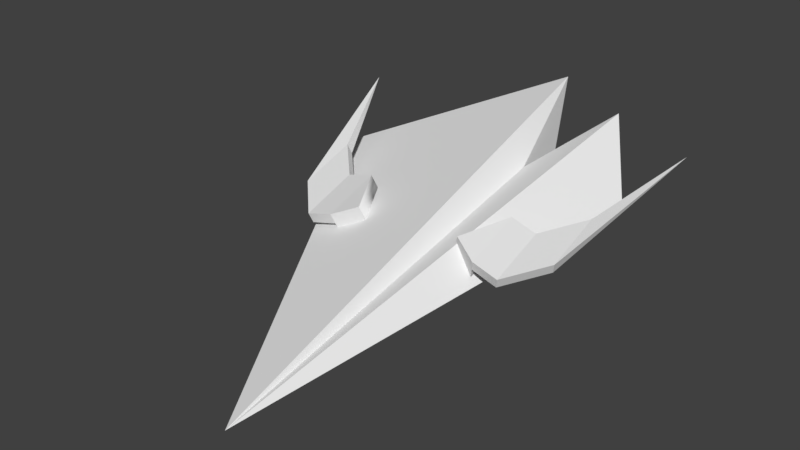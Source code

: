 # Source: AirshipBodyUpgrade.blend  (saved by Blender 2.78.0; exported with 4.5.12 LTS)
import bpy
from mathutils import Matrix  # noqa: F401  (used for matrix-valued properties, if any)

bpy.ops.wm.read_factory_settings(use_empty=True)
scene = bpy.context.scene
scene.name = 'Scene'

# ---- collections
col_collection_1 = bpy.data.collections.new('Collection 1'); scene.collection.children.link(col_collection_1)

# ---- materials (node trees are filled in below, after node groups)
mat_material = bpy.data.materials.new('Material')
mat_material.alpha_threshold = 0.0
mat_material.use_transparent_shadow = False
mat_material.roughness = 0.5
mat_material.line_color = (0.0, 0.0, 0.0, 1.0)

# ---- material node trees

# ---- world
world_world = bpy.data.worlds.new('World'); scene.world = world_world
world_world.color = (0.05088, 0.05088, 0.05088)
world_world.use_sun_shadow = False
world_world.sun_shadow_jitter_overblur = 0.0
world_world.cycles.sampling_method = 'MANUAL'

# ---- meshes
me_cube = bpy.data.meshes.new('Cube')
me_cube.from_pydata([(2.197, -0.6768, 1.01), (1.462, -1.237, 0.134), (0.9717, -5.364e-07, 0.4465), (1.627, 0.0111, -0.222), (2.32, 0.223, 1.295), (-4.227, 0.2931, -0.9843), (0.987, 3.078, 0.01837), (-0.09912, 1.604, -0.02565), (-0.9175, 1.612, -0.3106), (-0.7509, 1.255, -0.151), (-0.9628, 1.65, -0.1794), (-0.1444, 1.641, 0.1055), (-1.011, 1.69, -0.03984), (-0.1926, 1.681, 0.2451), (-0.8444, 1.333, 0.1198), (-0.9864, 2.033, -0.2759), (-0.1681, 2.024, 0.009023), (-1.035, 2.072, -0.1364), (-0.2163, 2.064, 0.1486), (-0.5006, 2.508, -0.1113), (0.3177, 2.499, 0.1736), (-0.5488, 2.548, 0.02827), (0.2696, 2.539, 0.3132), (1.589, 3.07, 0.8434), (-0.07397, -0.5224, 0.06228), (-0.8923, -0.5312, -0.2227), (-0.7258, -0.1743, -0.06305), (-0.9376, -0.5687, -0.09148), (-0.1192, -0.5599, 0.1935), (-0.9858, -0.6086, 0.04809), (-0.1674, -0.5999, 0.333), (-0.8192, -0.2518, 0.2077), (-0.9613, -0.9514, -0.188), (-0.1429, -0.9427, 0.09695), (-1.009, -0.9914, -0.04842), (-0.1911, -0.9826, 0.2365), (-0.4755, -1.427, -0.02337), (0.3429, -1.418, 0.2616), (-0.5236, -1.467, 0.1162), (0.2947, -1.458, 0.4011), (1.614, -1.989, 0.9313)], [], [(3, 2, 1), (1, 5, 3), (0, 2, 5), (1, 2, 0), (0, 5, 1), (6, 3, 5), (4, 5, 2), (6, 4, 2, 3), (4, 6, 5), (9, 14, 12, 10, 8), (7, 8, 10, 11), (14, 13, 12), (10, 12, 17, 15), (16, 15, 19, 20), (12, 13, 18, 17), (11, 10, 15, 16), (13, 11, 16, 18), (22, 20, 23), (18, 16, 20, 22), (17, 18, 22, 21), (15, 17, 21, 19), (21, 22, 23), (19, 21, 23), (20, 19, 23), (11, 13, 14, 9, 7), (26, 25, 27, 29, 31), (24, 28, 27, 25), (31, 29, 30), (27, 32, 34, 29), (33, 37, 36, 32), (29, 34, 35, 30), (28, 33, 32, 27), (30, 35, 33, 28), (39, 40, 37), (35, 39, 37, 33), (34, 38, 39, 35), (32, 36, 38, 34), (38, 40, 39), (36, 40, 38), (37, 40, 36), (28, 24, 26, 31, 30)])
me_cube.polygons.foreach_set('use_smooth', [0, 0, 0, 0, 0, 0, 0, 0, 0, 0, 0, 0, 0, 0, 0, 1, 0, 0, 0, 0, 0, 0, 0, 1, 1, 0, 0, 0, 0, 0, 0, 1, 0, 0, 0, 0, 0, 0, 0, 1, 1])
_uv = me_cube.uv_layers.new(name='UVMap')
_uv.uv.foreach_set('vector', [0.4185, 0.8049, 0.3222, 0.8049, 0.376, 0.6683, 0.0, 0.4785, 0.4384, 0.0, 0.1165, 0.5458, 0.7859, 0.7391, 0.7504, 0.5782, 0.8672, 0.0, 0.3222, 0.6683, 0.3222, 0.8108, 0.2034, 0.6987, 0.7859, 0.7391, 0.8672, 0.0, 0.8672, 0.6498, 0.4384, 0.6509, 0.1165, 0.5458, 0.4384, 0.0, 1.0, 0.0, 1.0, 0.7558, 0.9693, 0.1657, 0.4384, 0.6509, 0.08262, 0.6683, 0.1382, 0.5065, 0.1165, 0.5458, 0.7504, 0.7589, 0.4384, 0.5726, 0.7504, 0.0, 0.7516, 0.7391, 0.7837, 0.7397, 0.7825, 0.7836, 0.7659, 0.7833, 0.7504, 0.7829, 0.5403, 0.849, 0.5403, 0.7589, 0.5559, 0.7589, 0.5559, 0.849, 0.9577, 0.0, 0.9693, 0.08086, 0.9127, 0.005144, 0.7659, 0.7833, 0.7825, 0.7836, 0.7837, 0.8268, 0.7672, 0.8265, 0.1433, 0.7645, 0.1668, 0.6727, 0.2034, 0.7398, 0.1798, 0.8316, 0.9127, 0.005144, 0.9693, 0.08086, 0.9321, 0.1013, 0.8755, 0.02561, 0.1019, 0.7601, 0.1255, 0.6683, 0.1668, 0.6727, 0.1433, 0.7645, 0.5248, 0.8523, 0.5084, 0.8539, 0.5072, 0.8109, 0.5236, 0.8094, 0.8319, 0.8882, 0.8177, 0.8866, 0.8319, 0.7391, 0.5236, 0.8094, 0.5072, 0.8109, 0.5084, 0.7604, 0.5248, 0.7589, 0.8755, 0.02561, 0.9321, 0.1013, 0.9237, 0.1774, 0.8672, 0.1016, 0.8856, 1.0, 0.8692, 0.9973, 0.8672, 0.9273, 0.8835, 0.93, 0.8672, 0.1016, 0.9237, 0.1774, 0.9693, 0.3365, 0.8835, 0.93, 0.8672, 0.9273, 0.8856, 0.6723, 0.1798, 0.8316, 0.2034, 0.7398, 0.2034, 0.9974, 0.4519, 0.8348, 0.4384, 0.8299, 0.4384, 0.7589, 0.4646, 0.7683, 0.4646, 0.8393, 0.7858, 0.817, 0.7837, 0.7801, 0.7992, 0.7806, 0.8157, 0.7811, 0.8177, 0.818, 0.5403, 0.8532, 0.5248, 0.8532, 0.5248, 0.7589, 0.5403, 0.7589, 0.9558, 0.6723, 0.9118, 0.668, 0.9683, 0.5922, 0.7992, 0.7806, 0.8012, 0.7391, 0.8177, 0.7396, 0.8157, 0.7811, 0.04186, 0.9006, 0.07875, 0.8337, 0.1019, 0.9256, 0.06501, 0.9925, 0.9118, 0.668, 0.8755, 0.6482, 0.932, 0.5724, 0.9683, 0.5922, 0.0, 0.9049, 0.04186, 0.9006, 0.06501, 0.9925, 0.02315, 0.9968, 0.5072, 0.7607, 0.5057, 0.8031, 0.4893, 0.8013, 0.4908, 0.7589, 0.8461, 0.7391, 0.8461, 0.8699, 0.8319, 0.7425, 0.5057, 0.8031, 0.5072, 0.8576, 0.4908, 0.8558, 0.4893, 0.8013, 0.8755, 0.6482, 0.8672, 0.5722, 0.9236, 0.4964, 0.932, 0.5724, 0.4379, 0.6683, 0.4349, 0.7305, 0.4185, 0.7333, 0.4216, 0.6711, 0.8672, 0.5722, 0.9683, 0.3365, 0.9236, 0.4964, 0.4349, 0.7305, 0.4379, 0.9879, 0.4185, 0.7333, 0.07875, 0.8337, 0.1019, 0.6683, 0.1019, 0.9256, 0.4766, 0.8275, 0.4646, 0.8342, 0.4646, 0.7726, 0.4893, 0.7589, 0.4893, 0.8204])
_ca = me_cube.color_attributes.new('Col', 'BYTE_COLOR', 'CORNER')
_ca.data.foreach_set('color', [0.06301, 0.06301, 0.06301, 1.0, 0.06301, 0.06301, 0.06301, 1.0, 0.06301, 0.06301, 0.06301, 1.0, 0.1779, 0.1779, 0.1779, 1.0, 0.1779, 0.1779, 0.1779, 1.0, 0.1779, 0.1779, 0.1779, 1.0, 0.03955, 0.04374, 0.04092, 1.0, 0.03955, 0.04374, 0.04092, 1.0, 0.4851, 0.1356, 0.02315, 1.0, 0.06301, 0.06301, 0.06301, 1.0, 0.06301, 0.06301, 0.06301, 1.0, 0.06301, 0.06301, 0.06301, 1.0, 0.1779, 0.1779, 0.1779, 1.0, 0.491, 0.1356, 0.02315, 1.0, 0.1779, 0.1779, 0.1779, 1.0, 0.1779, 0.1779, 0.1779, 1.0, 0.1779, 0.1779, 0.1779, 1.0, 0.1779, 0.1779, 0.1779, 1.0, 0.03955, 0.04374, 0.04092, 1.0, 0.4851, 0.1356, 0.02315, 1.0, 0.03955, 0.04374, 0.04092, 1.0, 0.06301, 0.06301, 0.06301, 1.0, 0.06301, 0.06301, 0.06301, 1.0, 0.06301, 0.06301, 0.06301, 1.0, 0.06301, 0.06301, 0.06301, 1.0, 0.1779, 0.1779, 0.1779, 1.0, 0.1779, 0.1779, 0.1779, 1.0, 0.491, 0.1356, 0.02315, 1.0, 0.1812, 0.1779, 0.1746, 1.0, 0.1779, 0.1779, 0.1779, 1.0, 0.1812, 0.1779, 0.1746, 1.0, 0.1812, 0.1779, 0.1746, 1.0, 0.1845, 0.1779, 0.1714, 1.0, 0.1779, 0.1779, 0.1779, 1.0, 0.1779, 0.1779, 0.1779, 1.0, 0.1779, 0.1779, 0.1779, 1.0, 0.1779, 0.1779, 0.1779, 1.0, 0.1779, 0.1779, 0.1779, 1.0, 0.1779, 0.1779, 0.1779, 1.0, 0.1812, 0.1779, 0.1746, 1.0, 0.1812, 0.1779, 0.1746, 1.0, 0.1812, 0.1779, 0.1746, 1.0, 0.1779, 0.1779, 0.1779, 1.0, 0.1812, 0.1779, 0.1746, 1.0, 0.491, 0.1356, 0.02315, 1.0, 0.491, 0.1356, 0.02315, 1.0, 0.491, 0.1356, 0.02315, 1.0, 0.491, 0.1356, 0.02315, 1.0, 0.1812, 0.1779, 0.1746, 1.0, 0.1779, 0.1779, 0.1779, 1.0, 0.1779, 0.1779, 0.1779, 1.0, 0.1779, 0.1779, 0.1779, 1.0, 0.1779, 0.1779, 0.1779, 1.0, 0.1779, 0.1779, 0.1779, 1.0, 0.1779, 0.1779, 0.1779, 1.0, 0.1779, 0.1779, 0.1779, 1.0, 0.1779, 0.1779, 0.1779, 1.0, 0.1779, 0.1779, 0.1779, 1.0, 0.1779, 0.1779, 0.1779, 1.0, 0.1779, 0.1779, 0.1779, 1.0, 0.491, 0.1356, 0.02315, 1.0, 0.491, 0.1356, 0.02315, 1.0, 0.491, 0.1356, 0.02315, 1.0, 0.491, 0.1356, 0.02315, 1.0, 0.491, 0.1356, 0.02315, 1.0, 0.491, 0.1356, 0.02315, 1.0, 0.491, 0.1356, 0.02315, 1.0, 0.491, 0.1356, 0.02315, 1.0, 0.491, 0.1356, 0.02315, 1.0, 0.491, 0.1356, 0.02315, 1.0, 0.491, 0.1356, 0.02315, 1.0, 0.491, 0.1356, 0.02315, 1.0, 0.491, 0.1356, 0.02315, 1.0, 0.491, 0.1356, 0.02315, 1.0, 0.491, 0.1356, 0.02315, 1.0, 0.491, 0.1356, 0.02315, 1.0, 0.491, 0.1356, 0.02315, 1.0, 0.491, 0.1356, 0.02315, 1.0, 0.491, 0.1356, 0.02315, 1.0, 0.491, 0.1356, 0.02315, 1.0, 0.491, 0.1356, 0.02315, 1.0, 0.491, 0.1356, 0.02315, 1.0, 0.491, 0.1356, 0.02315, 1.0, 0.491, 0.1356, 0.02315, 1.0, 0.1779, 0.1779, 0.1779, 1.0, 0.1779, 0.1779, 0.1779, 1.0, 0.1779, 0.1779, 0.1779, 1.0, 0.1812, 0.1779, 0.1746, 1.0, 0.1779, 0.1779, 0.1779, 1.0, 0.1779, 0.1779, 0.1779, 1.0, 0.1812, 0.1779, 0.1746, 1.0, 0.1812, 0.1779, 0.1746, 1.0, 0.1779, 0.1779, 0.1779, 1.0, 0.1779, 0.1779, 0.1779, 1.0, 0.1779, 0.1779, 0.1779, 1.0, 0.1779, 0.1779, 0.1779, 1.0, 0.1779, 0.1779, 0.1779, 1.0, 0.1779, 0.1779, 0.1779, 1.0, 0.1779, 0.1779, 0.1779, 1.0, 0.1779, 0.1779, 0.1779, 1.0, 0.1779, 0.1779, 0.1779, 1.0, 0.1812, 0.1779, 0.1746, 1.0, 0.1779, 0.1779, 0.1779, 1.0, 0.1779, 0.1779, 0.1779, 1.0, 0.1779, 0.1779, 0.1779, 1.0, 0.491, 0.1356, 0.02315, 1.0, 0.491, 0.1356, 0.02315, 1.0, 0.491, 0.1356, 0.02315, 1.0, 0.491, 0.1356, 0.02315, 1.0, 0.1779, 0.1779, 0.1779, 1.0, 0.1779, 0.1779, 0.1779, 1.0, 0.1779, 0.1779, 0.1779, 1.0, 0.1779, 0.1779, 0.1779, 1.0, 0.1779, 0.1779, 0.1779, 1.0, 0.1779, 0.1779, 0.1779, 1.0, 0.1779, 0.1779, 0.1779, 1.0, 0.1812, 0.1779, 0.1746, 1.0, 0.1779, 0.1779, 0.1779, 1.0, 0.1779, 0.1779, 0.1779, 1.0, 0.1779, 0.1779, 0.1779, 1.0, 0.1779, 0.1779, 0.1779, 1.0, 0.491, 0.1356, 0.02315, 1.0, 0.491, 0.1356, 0.02315, 1.0, 0.491, 0.1356, 0.02315, 1.0, 0.491, 0.1356, 0.02315, 1.0, 0.491, 0.1356, 0.02315, 1.0, 0.491, 0.1356, 0.02315, 1.0, 0.491, 0.1356, 0.02315, 1.0, 0.491, 0.1356, 0.02315, 1.0, 0.491, 0.1356, 0.02315, 1.0, 0.491, 0.1356, 0.02315, 1.0, 0.491, 0.1356, 0.02315, 1.0, 0.491, 0.1356, 0.02315, 1.0, 0.491, 0.1356, 0.02315, 1.0, 0.491, 0.1356, 0.02315, 1.0, 0.491, 0.1356, 0.02315, 1.0, 0.491, 0.1356, 0.02315, 1.0, 0.491, 0.1356, 0.02315, 1.0, 0.491, 0.1356, 0.02315, 1.0, 0.491, 0.1356, 0.02315, 1.0, 0.491, 0.1356, 0.02315, 1.0, 0.491, 0.1356, 0.02315, 1.0, 0.491, 0.1356, 0.02315, 1.0, 0.491, 0.1356, 0.02315, 1.0, 0.491, 0.1356, 0.02315, 1.0, 0.1779, 0.1779, 0.1779, 1.0, 0.1779, 0.1779, 0.1779, 1.0, 0.1779, 0.1779, 0.1779, 1.0, 0.1779, 0.1779, 0.1779, 1.0, 0.1779, 0.1779, 0.1779, 1.0])
me_cube.materials.append(mat_material)
me_cube.use_remesh_preserve_volume = False
me_cube.use_remesh_preserve_attributes = False
me_cube.use_mirror_vertex_groups = False
me_cube.update()

# ---- objects
ob_cube = bpy.data.objects.new('Cube', me_cube)

# ---- transforms, parenting, visibility, modifiers, constraints
ob_cube.location = (0.0, 0.0, 0.0)
ob_cube.rotation_euler = (0.0, 0.0, 1.571)
ob_cube.scale = (1.005, 1.005, 1.005)
ob_cube.lock_rotations_4d = False
ob_cube.empty_display_type = 'ARROWS'
ob_cube.lineart.crease_threshold = 0.0
_vg = ob_cube.vertex_groups.new(name='Bone')
_vg.add([0, 1, 2, 3, 4, 5, 6, 7, 8, 9, 10, 11, 12, 13, 14, 15, 16, 17, 18, 19, 20, 21, 22, 23, 24, 25, 26, 27, 28, 29, 30, 31, 32, 33, 34, 35, 36, 37, 38, 39, 40], 1.0, 'REPLACE')
_m = ob_cube.modifiers.new('Armature', 'ARMATURE')

# ---- collection membership
col_collection_1.objects.link(ob_cube)

# ---- scene / render settings (as saved in the file)
scene.frame_start = 1; scene.frame_end = 30; scene.frame_set(1)
scene.render.engine = 'BLENDER_EEVEE_NEXT'
scene.render.resolution_percentage = 50
scene.render.dither_intensity = 0.0
scene.cycles.use_denoising = False
scene.cycles.samples = 128
scene.cycles.sampling_pattern = 'TABULATED_SOBOL'
scene.cycles.light_sampling_threshold = 0.0
scene.cycles.use_adaptive_sampling = False
scene.cycles.use_light_tree = False
scene.cycles.blur_glossy = 0.0
scene.cycles.sample_clamp_indirect = 0.0
scene.view_settings.view_transform = 'Standard'
bpy.context.view_layer.update()

# ---- added for rendering (the .blend has no active camera and no usable light): camera, sun
cam_auto = bpy.data.cameras.new('AutoCamera')
cam_auto.lens = 50.0
cam_auto.sensor_width = 36.0
cam_auto.clip_end = 1000.0
ob_auto_camera = bpy.data.objects.new('AutoCamera', cam_auto)
scene.collection.objects.link(ob_auto_camera)
ob_auto_camera.location = (7.43626, -10.5383, 6.54273)
ob_auto_camera.rotation_euler = (1.09748, -7.21219e-08, 0.694738)
scene.camera = ob_auto_camera
light_auto_sun = bpy.data.lights.new('AutoSun', 'SUN')
light_auto_sun.energy = 3.0
light_auto_sun.angle = 0.0523599
ob_auto_sun = bpy.data.objects.new('AutoSun', light_auto_sun)
scene.collection.objects.link(ob_auto_sun)
ob_auto_sun.rotation_euler = (0.872665, 0.174533, 0.523599)
bpy.context.view_layer.update()
